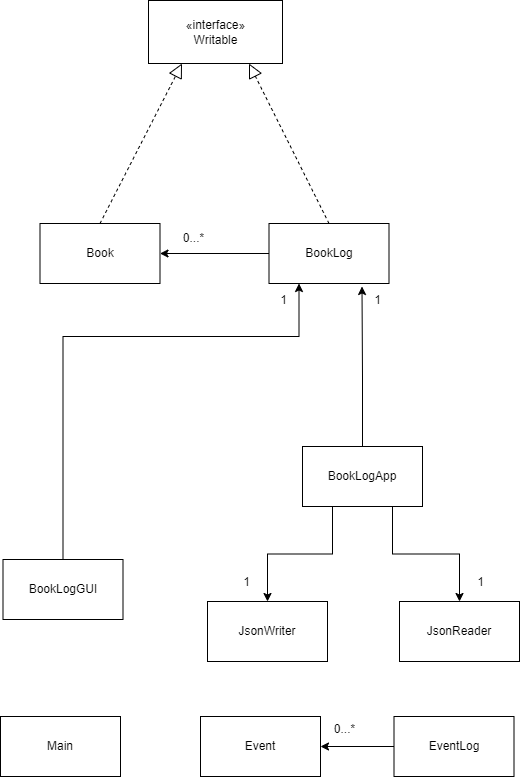

The diagram above was exported from draw.io. Its source (the exported page's mxGraphModel, read from the mxfile embedded in the PNG):
<mxGraphModel dx="1422" dy="835" grid="1" gridSize="10" guides="1" tooltips="1" connect="1" arrows="1" fold="1" page="1" pageScale="1" pageWidth="850" pageHeight="1100" math="0" shadow="0">
  <root>
    <mxCell id="0" />
    <mxCell id="1" parent="0" />
    <mxCell id="zTiDgPkHS-prgXMVUQJO-1" style="edgeStyle=orthogonalEdgeStyle;rounded=0;orthogonalLoop=1;jettySize=auto;html=1;exitX=0.5;exitY=0;exitDx=0;exitDy=0;entryX=0.25;entryY=1;entryDx=0;entryDy=0;" edge="1" parent="1" source="zTiDgPkHS-prgXMVUQJO-2" target="zTiDgPkHS-prgXMVUQJO-4">
      <mxGeometry relative="1" as="geometry">
        <Array as="points">
          <mxPoint x="242.5" y="346" />
          <mxPoint x="478.5" y="346" />
        </Array>
      </mxGeometry>
    </mxCell>
    <mxCell id="zTiDgPkHS-prgXMVUQJO-2" value="BookLogGUI" style="rounded=0;whiteSpace=wrap;html=1;" vertex="1" parent="1">
      <mxGeometry x="182.5" y="569" width="120" height="60" as="geometry" />
    </mxCell>
    <mxCell id="zTiDgPkHS-prgXMVUQJO-3" value="Book" style="rounded=0;whiteSpace=wrap;html=1;" vertex="1" parent="1">
      <mxGeometry x="219.5" y="233" width="120" height="60" as="geometry" />
    </mxCell>
    <mxCell id="zTiDgPkHS-prgXMVUQJO-4" value="BookLog" style="rounded=0;whiteSpace=wrap;html=1;" vertex="1" parent="1">
      <mxGeometry x="448.5" y="233" width="120" height="60" as="geometry" />
    </mxCell>
    <mxCell id="zTiDgPkHS-prgXMVUQJO-5" value="Event" style="rounded=0;whiteSpace=wrap;html=1;" vertex="1" parent="1">
      <mxGeometry x="380" y="726" width="120" height="60" as="geometry" />
    </mxCell>
    <mxCell id="zTiDgPkHS-prgXMVUQJO-6" value="JsonReader" style="rounded=0;whiteSpace=wrap;html=1;" vertex="1" parent="1">
      <mxGeometry x="579" y="611" width="120" height="60" as="geometry" />
    </mxCell>
    <mxCell id="zTiDgPkHS-prgXMVUQJO-7" style="edgeStyle=orthogonalEdgeStyle;rounded=0;orthogonalLoop=1;jettySize=auto;html=1;exitX=0;exitY=0.5;exitDx=0;exitDy=0;entryX=1;entryY=0.5;entryDx=0;entryDy=0;" edge="1" parent="1" source="zTiDgPkHS-prgXMVUQJO-8" target="zTiDgPkHS-prgXMVUQJO-5">
      <mxGeometry relative="1" as="geometry" />
    </mxCell>
    <mxCell id="zTiDgPkHS-prgXMVUQJO-8" value="EventLog" style="rounded=0;whiteSpace=wrap;html=1;" vertex="1" parent="1">
      <mxGeometry x="573.5" y="726" width="120" height="60" as="geometry" />
    </mxCell>
    <mxCell id="zTiDgPkHS-prgXMVUQJO-9" value="JsonWriter" style="rounded=0;whiteSpace=wrap;html=1;" vertex="1" parent="1">
      <mxGeometry x="387" y="611" width="120" height="60" as="geometry" />
    </mxCell>
    <mxCell id="zTiDgPkHS-prgXMVUQJO-10" value="Main" style="rounded=0;whiteSpace=wrap;html=1;" vertex="1" parent="1">
      <mxGeometry x="180" y="726" width="120" height="60" as="geometry" />
    </mxCell>
    <mxCell id="zTiDgPkHS-prgXMVUQJO-11" style="edgeStyle=orthogonalEdgeStyle;rounded=0;orthogonalLoop=1;jettySize=auto;html=1;exitX=0.25;exitY=1;exitDx=0;exitDy=0;entryX=0.5;entryY=0;entryDx=0;entryDy=0;" edge="1" parent="1" source="zTiDgPkHS-prgXMVUQJO-14" target="zTiDgPkHS-prgXMVUQJO-9">
      <mxGeometry relative="1" as="geometry" />
    </mxCell>
    <mxCell id="zTiDgPkHS-prgXMVUQJO-12" style="edgeStyle=orthogonalEdgeStyle;rounded=0;orthogonalLoop=1;jettySize=auto;html=1;exitX=0.75;exitY=1;exitDx=0;exitDy=0;entryX=0.5;entryY=0;entryDx=0;entryDy=0;" edge="1" parent="1" source="zTiDgPkHS-prgXMVUQJO-14" target="zTiDgPkHS-prgXMVUQJO-6">
      <mxGeometry relative="1" as="geometry" />
    </mxCell>
    <mxCell id="zTiDgPkHS-prgXMVUQJO-13" style="edgeStyle=orthogonalEdgeStyle;rounded=0;orthogonalLoop=1;jettySize=auto;html=1;exitX=0.5;exitY=0;exitDx=0;exitDy=0;entryX=-0.412;entryY=-0.278;entryDx=0;entryDy=0;entryPerimeter=0;" edge="1" parent="1" source="zTiDgPkHS-prgXMVUQJO-14" target="zTiDgPkHS-prgXMVUQJO-25">
      <mxGeometry relative="1" as="geometry" />
    </mxCell>
    <mxCell id="zTiDgPkHS-prgXMVUQJO-14" value="BookLogApp" style="rounded=0;whiteSpace=wrap;html=1;" vertex="1" parent="1">
      <mxGeometry x="482" y="456" width="120" height="60" as="geometry" />
    </mxCell>
    <mxCell id="zTiDgPkHS-prgXMVUQJO-15" value="" style="endArrow=classic;html=1;rounded=0;exitX=0;exitY=0.5;exitDx=0;exitDy=0;entryX=1;entryY=0.5;entryDx=0;entryDy=0;" edge="1" parent="1" source="zTiDgPkHS-prgXMVUQJO-4" target="zTiDgPkHS-prgXMVUQJO-3">
      <mxGeometry width="50" height="50" relative="1" as="geometry">
        <mxPoint x="464.5" y="451" as="sourcePoint" />
        <mxPoint x="514.5" y="401" as="targetPoint" />
      </mxGeometry>
    </mxCell>
    <mxCell id="zTiDgPkHS-prgXMVUQJO-16" value="0...*" style="text;html=1;align=center;verticalAlign=middle;resizable=0;points=[];autosize=1;strokeColor=none;fillColor=none;" vertex="1" parent="1">
      <mxGeometry x="357.5" y="239" width="31" height="18" as="geometry" />
    </mxCell>
    <mxCell id="zTiDgPkHS-prgXMVUQJO-18" value="0...*" style="text;html=1;align=center;verticalAlign=middle;resizable=0;points=[];autosize=1;strokeColor=none;fillColor=none;" vertex="1" parent="1">
      <mxGeometry x="508" y="730" width="31" height="18" as="geometry" />
    </mxCell>
    <mxCell id="zTiDgPkHS-prgXMVUQJO-21" value="" style="endArrow=block;dashed=1;endFill=0;endSize=12;html=1;rounded=0;exitX=0.5;exitY=0;exitDx=0;exitDy=0;entryX=0.25;entryY=1;entryDx=0;entryDy=0;" edge="1" parent="1" source="zTiDgPkHS-prgXMVUQJO-3" target="zTiDgPkHS-prgXMVUQJO-27">
      <mxGeometry width="160" relative="1" as="geometry">
        <mxPoint x="409.5" y="426" as="sourcePoint" />
        <mxPoint x="367.5" y="68" as="targetPoint" />
      </mxGeometry>
    </mxCell>
    <mxCell id="zTiDgPkHS-prgXMVUQJO-22" value="" style="endArrow=block;dashed=1;endFill=0;endSize=12;html=1;rounded=0;exitX=0.5;exitY=0;exitDx=0;exitDy=0;entryX=0.75;entryY=1;entryDx=0;entryDy=0;" edge="1" parent="1" source="zTiDgPkHS-prgXMVUQJO-4" target="zTiDgPkHS-prgXMVUQJO-27">
      <mxGeometry width="160" relative="1" as="geometry">
        <mxPoint x="289.5" y="243" as="sourcePoint" />
        <mxPoint x="427.5" y="68" as="targetPoint" />
      </mxGeometry>
    </mxCell>
    <mxCell id="zTiDgPkHS-prgXMVUQJO-23" value="1" style="text;html=1;align=center;verticalAlign=middle;resizable=0;points=[];autosize=1;strokeColor=none;fillColor=none;" vertex="1" parent="1">
      <mxGeometry x="417" y="583" width="17" height="18" as="geometry" />
    </mxCell>
    <mxCell id="zTiDgPkHS-prgXMVUQJO-24" value="1" style="text;html=1;align=center;verticalAlign=middle;resizable=0;points=[];autosize=1;strokeColor=none;fillColor=none;" vertex="1" parent="1">
      <mxGeometry x="651" y="583" width="17" height="18" as="geometry" />
    </mxCell>
    <mxCell id="zTiDgPkHS-prgXMVUQJO-25" value="1" style="text;html=1;align=center;verticalAlign=middle;resizable=0;points=[];autosize=1;strokeColor=none;fillColor=none;" vertex="1" parent="1">
      <mxGeometry x="548.5" y="301" width="17" height="18" as="geometry" />
    </mxCell>
    <mxCell id="zTiDgPkHS-prgXMVUQJO-26" value="1" style="text;html=1;align=center;verticalAlign=middle;resizable=0;points=[];autosize=1;strokeColor=none;fillColor=none;" vertex="1" parent="1">
      <mxGeometry x="454.5" y="301" width="17" height="18" as="geometry" />
    </mxCell>
    <mxCell id="zTiDgPkHS-prgXMVUQJO-27" value="«interface»&lt;br&gt;&lt;span&gt;Writable&lt;/span&gt;" style="html=1;" vertex="1" parent="1">
      <mxGeometry x="328" y="10" width="134" height="63" as="geometry" />
    </mxCell>
  </root>
</mxGraphModel>